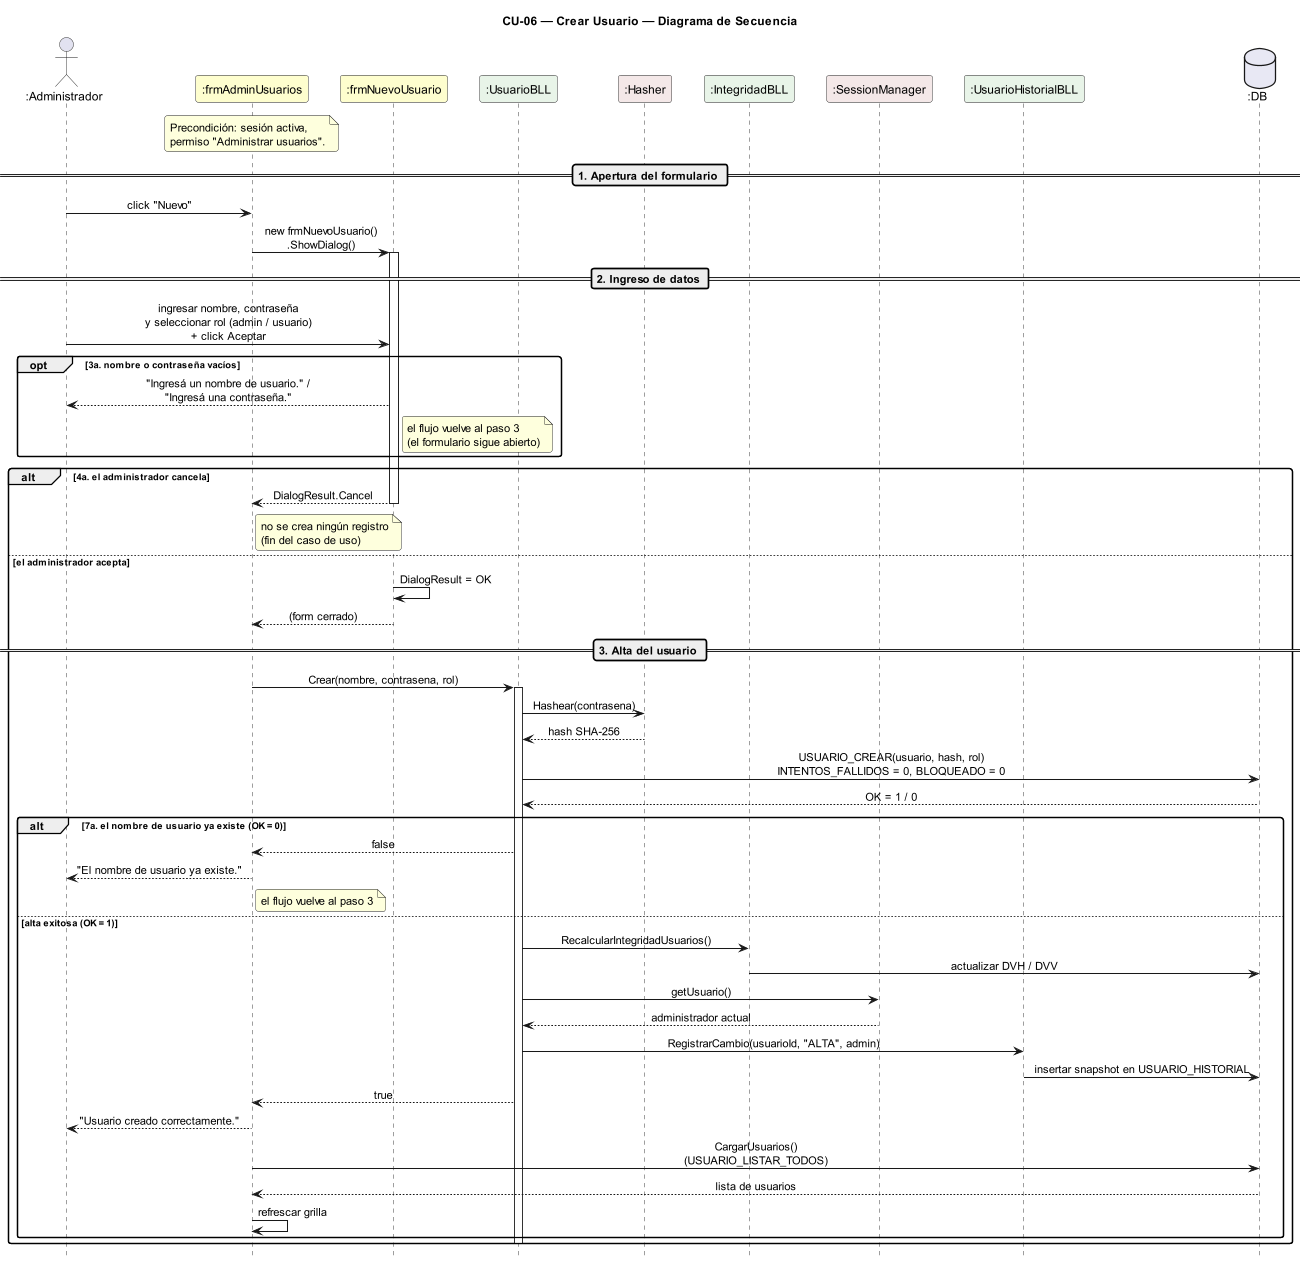

The diagram above was rendered by PlantUML. Its source (embedded in the PNG):
@startuml DiagramaSecuencia_CU06_CrearUsuario

title CU-06 — Crear Usuario — Diagrama de Secuencia

skinparam shadowing false
skinparam roundcorner 6
skinparam sequenceArrowThickness 1.2
skinparam ParticipantPadding 14
skinparam sequenceMessageAlign center
hide footbox
scale 0.85

' ─────────────────────────────────────────
' Participantes en orden de aparición
' ─────────────────────────────────────────
actor       ":Administrador"       as A
participant ":frmAdminUsuarios"    as FA #FEFECE
participant ":frmNuevoUsuario"     as FN #FEFECE
participant ":UsuarioBLL"          as UB #E8F4E8
participant ":Hasher"              as H  #F4E8E8
participant ":IntegridadBLL"       as IB #E8F4E8
participant ":SessionManager"      as SM #F4E8E8
participant ":UsuarioHistorialBLL" as UH #E8F4E8
database    ":DB"                  as DB #E8E8F4

note over FA
  Precondición: sesión activa,
  permiso "Administrar usuarios".
end note

' ─────────────────────────────────────────
' APERTURA DEL FORMULARIO
' ─────────────────────────────────────────
== 1. Apertura del formulario ==

A -> FA : click "Nuevo"
FA -> FN : new frmNuevoUsuario()\n.ShowDialog()
activate FN

' ─────────────────────────────────────────
' INGRESO DE DATOS
' ─────────────────────────────────────────
== 2. Ingreso de datos ==

A -> FN : ingresar nombre, contraseña\ny seleccionar rol (admin / usuario)\n+ click Aceptar

opt 3a. nombre o contraseña vacíos
  FN --> A : "Ingresá un nombre de usuario." /\n"Ingresá una contraseña."
  note right of FN : el flujo vuelve al paso 3\n(el formulario sigue abierto)
end

alt 4a. el administrador cancela
  FN --> FA : DialogResult.Cancel
  deactivate FN
  note right of FA : no se crea ningún registro\n(fin del caso de uso)

else el administrador acepta
  FN -> FN : DialogResult = OK
  FN --> FA : (form cerrado)
  deactivate FN

  ' ─────────────────────────────────────────
  ' ALTA DEL USUARIO
  ' ─────────────────────────────────────────
  == 3. Alta del usuario ==

  FA -> UB : Crear(nombre, contrasena, rol)
  activate UB

  UB -> H : Hashear(contrasena)
  H --> UB : hash SHA-256

  UB -> DB : USUARIO_CREAR(usuario, hash, rol)\nINTENTOS_FALLIDOS = 0, BLOQUEADO = 0
  DB --> UB : OK = 1 / 0

  alt 7a. el nombre de usuario ya existe (OK = 0)
    UB --> FA : false
    FA --> A : "El nombre de usuario ya existe."
    note right of FA : el flujo vuelve al paso 3

  else alta exitosa (OK = 1)
    UB -> IB : RecalcularIntegridadUsuarios()
    IB -> DB : actualizar DVH / DVV

    UB -> SM : getUsuario()
    SM --> UB : administrador actual

    UB -> UH : RegistrarCambio(usuarioId, "ALTA", admin)
    UH -> DB : insertar snapshot en USUARIO_HISTORIAL

    UB --> FA : true
    FA --> A : "Usuario creado correctamente."
    FA -> DB : CargarUsuarios()\n(USUARIO_LISTAR_TODOS)
    DB --> FA : lista de usuarios
    FA -> FA : refrescar grilla
  end
  deactivate UB
end

@enduml